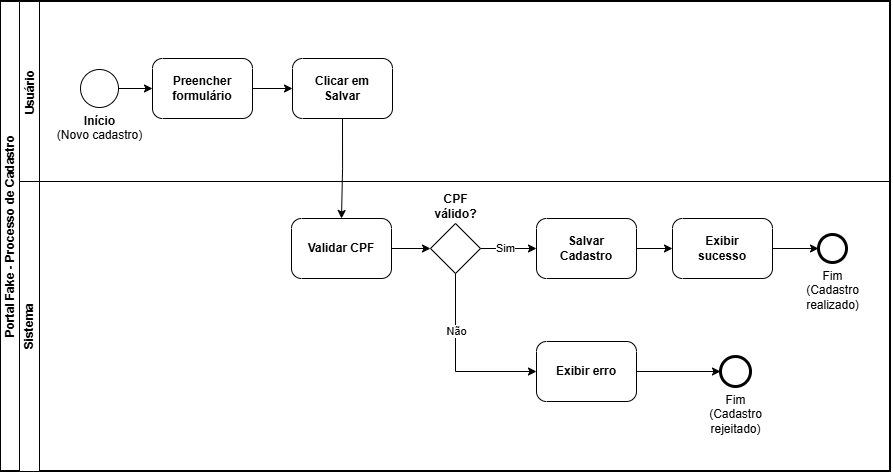

The diagram above was exported from draw.io. Its source (the exported page's mxGraphModel, read from the mxfile embedded in the PNG):
<mxGraphModel dx="1875" dy="858" grid="1" gridSize="10" guides="1" tooltips="1" connect="1" arrows="1" fold="1" page="1" pageScale="1" pageWidth="827" pageHeight="1169" math="0" shadow="0">
  <root>
    <mxCell id="0" />
    <mxCell id="1" parent="0" />
    <mxCell id="gKLviEr8BWpcIKGTj0Vh-3" parent="1" style="swimlane;html=1;startSize=20;fontStyle=0;collapsible=0;horizontal=0;swimlaneLine=1;swimlaneFillColor=#ffffff;strokeWidth=2;whiteSpace=wrap;movable=1;resizable=1;rotatable=1;deletable=1;editable=1;locked=0;connectable=1;" value="&lt;b&gt;Portal Fake - Processo de Cadastro&lt;/b&gt;" vertex="1">
      <mxGeometry height="470" width="890" x="-390" y="250" as="geometry" />
    </mxCell>
    <mxCell id="gKLviEr8BWpcIKGTj0Vh-4" parent="gKLviEr8BWpcIKGTj0Vh-3" style="swimlane;startSize=20;horizontal=0;html=1;whiteSpace=wrap;movable=1;resizable=1;rotatable=1;deletable=1;editable=1;locked=0;connectable=1;labelPosition=center;verticalLabelPosition=top;align=center;verticalAlign=bottom;" value="" vertex="1">
      <mxGeometry height="470" width="870" x="19" as="geometry" />
    </mxCell>
    <mxCell id="gKLviEr8BWpcIKGTj0Vh-6" parent="gKLviEr8BWpcIKGTj0Vh-4" style="swimlane;startSize=20;horizontal=0;html=1;whiteSpace=wrap;movable=1;resizable=1;rotatable=1;deletable=1;editable=1;locked=0;connectable=1;" value="Sistema" vertex="1">
      <mxGeometry height="290" width="870" y="180" as="geometry" />
    </mxCell>
    <mxCell id="gKLviEr8BWpcIKGTj0Vh-24" parent="gKLviEr8BWpcIKGTj0Vh-6" style="points=[[0.25,0,0],[0.5,0,0],[0.75,0,0],[1,0.25,0],[1,0.5,0],[1,0.75,0],[0.75,1,0],[0.5,1,0],[0.25,1,0],[0,0.75,0],[0,0.5,0],[0,0.25,0]];shape=mxgraph.bpmn.task2;whiteSpace=wrap;rectStyle=rounded;size=10;html=1;container=1;expand=0;collapsible=0;taskMarker=abstract;" value="&lt;b&gt;Exibir&lt;/b&gt;&lt;div&gt;&lt;b&gt;sucesso&lt;/b&gt;&lt;/div&gt;" vertex="1">
      <mxGeometry height="60" width="100" x="653" y="37" as="geometry" />
    </mxCell>
    <mxCell id="gKLviEr8BWpcIKGTj0Vh-27" parent="gKLviEr8BWpcIKGTj0Vh-6" style="points=[[0.145,0.145,0],[0.5,0,0],[0.855,0.145,0],[1,0.5,0],[0.855,0.855,0],[0.5,1,0],[0.145,0.855,0],[0,0.5,0]];shape=mxgraph.bpmn.event;html=1;verticalLabelPosition=bottom;labelBackgroundColor=#ffffff;verticalAlign=top;align=center;perimeter=ellipsePerimeter;outlineConnect=0;aspect=fixed;outline=end;symbol=terminate2;" value="Fim&lt;div&gt;(Cadastro&lt;/div&gt;&lt;div&gt;rejeitado)&lt;/div&gt;" vertex="1">
      <mxGeometry height="30" width="30" x="701" y="175" as="geometry" />
    </mxCell>
    <mxCell id="gKLviEr8BWpcIKGTj0Vh-14" parent="gKLviEr8BWpcIKGTj0Vh-6" style="points=[[0.25,0.25,0],[0.5,0,0],[0.75,0.25,0],[1,0.5,0],[0.75,0.75,0],[0.5,1,0],[0.25,0.75,0],[0,0.5,0]];shape=mxgraph.bpmn.gateway2;html=1;verticalLabelPosition=top;labelBackgroundColor=#ffffff;verticalAlign=bottom;align=center;perimeter=rhombusPerimeter;outlineConnect=0;outline=none;symbol=none;labelPosition=center;" value="&lt;b&gt;CPF&lt;/b&gt;&lt;div&gt;&lt;b&gt;válido?&lt;/b&gt;&lt;/div&gt;" vertex="1">
      <mxGeometry height="50" width="50" x="411" y="42" as="geometry" />
    </mxCell>
    <mxCell id="gKLviEr8BWpcIKGTj0Vh-25" parent="gKLviEr8BWpcIKGTj0Vh-6" style="points=[[0.145,0.145,0],[0.5,0,0],[0.855,0.145,0],[1,0.5,0],[0.855,0.855,0],[0.5,1,0],[0.145,0.855,0],[0,0.5,0]];shape=mxgraph.bpmn.event;html=1;verticalLabelPosition=bottom;labelBackgroundColor=#ffffff;verticalAlign=top;align=center;perimeter=ellipsePerimeter;outlineConnect=0;aspect=fixed;outline=end;symbol=terminate2;" value="Fim&lt;div&gt;(Cadastro&lt;/div&gt;&lt;div&gt;realizado)&lt;/div&gt;" vertex="1">
      <mxGeometry height="28" width="28" x="799" y="53" as="geometry" />
    </mxCell>
    <mxCell id="gKLviEr8BWpcIKGTj0Vh-23" parent="gKLviEr8BWpcIKGTj0Vh-6" style="points=[[0.25,0,0],[0.5,0,0],[0.75,0,0],[1,0.25,0],[1,0.5,0],[1,0.75,0],[0.75,1,0],[0.5,1,0],[0.25,1,0],[0,0.75,0],[0,0.5,0],[0,0.25,0]];shape=mxgraph.bpmn.task2;whiteSpace=wrap;rectStyle=rounded;size=10;html=1;container=1;expand=0;collapsible=0;taskMarker=abstract;" value="&lt;b&gt;Salvar&lt;/b&gt;&lt;div&gt;&lt;b&gt;Cadastro&lt;/b&gt;&lt;/div&gt;" vertex="1">
      <mxGeometry height="60" width="100" x="517" y="37" as="geometry" />
    </mxCell>
    <mxCell id="gKLviEr8BWpcIKGTj0Vh-38" edge="1" parent="gKLviEr8BWpcIKGTj0Vh-6" source="gKLviEr8BWpcIKGTj0Vh-26" style="edgeStyle=orthogonalEdgeStyle;rounded=0;orthogonalLoop=1;jettySize=auto;html=1;exitX=1;exitY=0.5;exitDx=0;exitDy=0;exitPerimeter=0;" target="gKLviEr8BWpcIKGTj0Vh-27">
      <mxGeometry relative="1" as="geometry" />
    </mxCell>
    <mxCell id="gKLviEr8BWpcIKGTj0Vh-26" parent="gKLviEr8BWpcIKGTj0Vh-6" style="points=[[0.25,0,0],[0.5,0,0],[0.75,0,0],[1,0.25,0],[1,0.5,0],[1,0.75,0],[0.75,1,0],[0.5,1,0],[0.25,1,0],[0,0.75,0],[0,0.5,0],[0,0.25,0]];shape=mxgraph.bpmn.task2;whiteSpace=wrap;rectStyle=rounded;size=10;html=1;container=1;expand=0;collapsible=0;taskMarker=abstract;" value="&lt;b&gt;Exibir erro&lt;/b&gt;" vertex="1">
      <mxGeometry height="60" width="100" x="517" y="160" as="geometry" />
    </mxCell>
    <mxCell id="gKLviEr8BWpcIKGTj0Vh-32" edge="1" parent="gKLviEr8BWpcIKGTj0Vh-6" source="gKLviEr8BWpcIKGTj0Vh-14" style="edgeStyle=orthogonalEdgeStyle;rounded=0;orthogonalLoop=1;jettySize=auto;html=1;exitX=1;exitY=0.5;exitDx=0;exitDy=0;exitPerimeter=0;entryX=0;entryY=0.5;entryDx=0;entryDy=0;entryPerimeter=0;" target="gKLviEr8BWpcIKGTj0Vh-23">
      <mxGeometry relative="1" as="geometry" />
    </mxCell>
    <mxCell id="gKLviEr8BWpcIKGTj0Vh-40" connectable="0" parent="gKLviEr8BWpcIKGTj0Vh-32" style="edgeLabel;html=1;align=center;verticalAlign=middle;resizable=0;points=[];" value="Sim" vertex="1">
      <mxGeometry relative="1" x="-0.131" y="1" as="geometry">
        <mxPoint as="offset" />
      </mxGeometry>
    </mxCell>
    <mxCell id="gKLviEr8BWpcIKGTj0Vh-33" edge="1" parent="gKLviEr8BWpcIKGTj0Vh-6" source="gKLviEr8BWpcIKGTj0Vh-23" style="edgeStyle=orthogonalEdgeStyle;rounded=0;orthogonalLoop=1;jettySize=auto;html=1;exitX=1;exitY=0.5;exitDx=0;exitDy=0;exitPerimeter=0;entryX=0;entryY=0.5;entryDx=0;entryDy=0;entryPerimeter=0;" target="gKLviEr8BWpcIKGTj0Vh-24">
      <mxGeometry relative="1" as="geometry" />
    </mxCell>
    <mxCell id="gKLviEr8BWpcIKGTj0Vh-34" edge="1" parent="gKLviEr8BWpcIKGTj0Vh-6" source="gKLviEr8BWpcIKGTj0Vh-24" style="edgeStyle=orthogonalEdgeStyle;rounded=0;orthogonalLoop=1;jettySize=auto;html=1;exitX=1;exitY=0.5;exitDx=0;exitDy=0;exitPerimeter=0;entryX=0;entryY=0.5;entryDx=0;entryDy=0;entryPerimeter=0;" target="gKLviEr8BWpcIKGTj0Vh-25">
      <mxGeometry relative="1" as="geometry" />
    </mxCell>
    <mxCell id="gKLviEr8BWpcIKGTj0Vh-39" edge="1" parent="gKLviEr8BWpcIKGTj0Vh-6" source="gKLviEr8BWpcIKGTj0Vh-14" style="edgeStyle=orthogonalEdgeStyle;rounded=0;orthogonalLoop=1;jettySize=auto;html=1;exitX=0.5;exitY=1;exitDx=0;exitDy=0;exitPerimeter=0;entryX=0;entryY=0.5;entryDx=0;entryDy=0;entryPerimeter=0;" target="gKLviEr8BWpcIKGTj0Vh-26">
      <mxGeometry relative="1" as="geometry" />
    </mxCell>
    <mxCell id="gKLviEr8BWpcIKGTj0Vh-41" connectable="0" parent="gKLviEr8BWpcIKGTj0Vh-39" style="edgeLabel;html=1;align=center;verticalAlign=middle;resizable=0;points=[];" value="Não" vertex="1">
      <mxGeometry relative="1" x="-0.3574" as="geometry">
        <mxPoint as="offset" />
      </mxGeometry>
    </mxCell>
    <mxCell id="gKLviEr8BWpcIKGTj0Vh-13" parent="gKLviEr8BWpcIKGTj0Vh-6" style="points=[[0.25,0,0],[0.5,0,0],[0.75,0,0],[1,0.25,0],[1,0.5,0],[1,0.75,0],[0.75,1,0],[0.5,1,0],[0.25,1,0],[0,0.75,0],[0,0.5,0],[0,0.25,0]];shape=mxgraph.bpmn.task2;whiteSpace=wrap;rectStyle=rounded;size=10;html=1;container=1;expand=0;collapsible=0;taskMarker=abstract;" value="&lt;b&gt;Validar CPF&lt;/b&gt;" vertex="1">
      <mxGeometry height="60" width="100" x="272" y="37" as="geometry" />
    </mxCell>
    <mxCell id="gKLviEr8BWpcIKGTj0Vh-31" edge="1" parent="gKLviEr8BWpcIKGTj0Vh-6" source="gKLviEr8BWpcIKGTj0Vh-13" style="edgeStyle=orthogonalEdgeStyle;rounded=0;orthogonalLoop=1;jettySize=auto;html=1;exitX=1;exitY=0.5;exitDx=0;exitDy=0;exitPerimeter=0;entryX=0;entryY=0.5;entryDx=0;entryDy=0;entryPerimeter=0;" target="gKLviEr8BWpcIKGTj0Vh-14">
      <mxGeometry relative="1" as="geometry" />
    </mxCell>
    <mxCell id="gKLviEr8BWpcIKGTj0Vh-10" parent="gKLviEr8BWpcIKGTj0Vh-4" style="points=[[0.25,0,0],[0.5,0,0],[0.75,0,0],[1,0.25,0],[1,0.5,0],[1,0.75,0],[0.75,1,0],[0.5,1,0],[0.25,1,0],[0,0.75,0],[0,0.5,0],[0,0.25,0]];shape=mxgraph.bpmn.task2;whiteSpace=wrap;rectStyle=rounded;size=10;html=1;container=1;expand=0;collapsible=0;taskMarker=abstract;" value="&lt;b&gt;Preencher formulário&lt;/b&gt;" vertex="1">
      <mxGeometry height="60" width="100" x="133" y="57" as="geometry" />
    </mxCell>
    <mxCell id="gKLviEr8BWpcIKGTj0Vh-12" parent="gKLviEr8BWpcIKGTj0Vh-4" style="points=[[0.25,0,0],[0.5,0,0],[0.75,0,0],[1,0.25,0],[1,0.5,0],[1,0.75,0],[0.75,1,0],[0.5,1,0],[0.25,1,0],[0,0.75,0],[0,0.5,0],[0,0.25,0]];shape=mxgraph.bpmn.task2;whiteSpace=wrap;rectStyle=rounded;size=10;html=1;container=1;expand=0;collapsible=0;taskMarker=abstract;" value="&lt;b&gt;Clicar em&lt;/b&gt;&lt;div&gt;&lt;b&gt;Salvar&lt;/b&gt;&lt;/div&gt;" vertex="1">
      <mxGeometry height="60" width="100" x="273" y="57" as="geometry" />
    </mxCell>
    <mxCell id="gKLviEr8BWpcIKGTj0Vh-29" edge="1" parent="gKLviEr8BWpcIKGTj0Vh-4" source="gKLviEr8BWpcIKGTj0Vh-10" style="edgeStyle=orthogonalEdgeStyle;rounded=0;orthogonalLoop=1;jettySize=auto;html=1;exitX=1;exitY=0.5;exitDx=0;exitDy=0;exitPerimeter=0;entryX=0;entryY=0.5;entryDx=0;entryDy=0;entryPerimeter=0;" target="gKLviEr8BWpcIKGTj0Vh-12">
      <mxGeometry relative="1" as="geometry" />
    </mxCell>
    <mxCell id="gKLviEr8BWpcIKGTj0Vh-30" edge="1" parent="gKLviEr8BWpcIKGTj0Vh-4" source="gKLviEr8BWpcIKGTj0Vh-12" style="edgeStyle=orthogonalEdgeStyle;rounded=0;orthogonalLoop=1;jettySize=auto;html=1;exitX=0.5;exitY=1;exitDx=0;exitDy=0;exitPerimeter=0;entryX=0.5;entryY=0;entryDx=0;entryDy=0;entryPerimeter=0;" target="gKLviEr8BWpcIKGTj0Vh-13">
      <mxGeometry relative="1" as="geometry" />
    </mxCell>
    <mxCell id="gKLviEr8BWpcIKGTj0Vh-9" parent="gKLviEr8BWpcIKGTj0Vh-4" style="points=[[0.145,0.145,0],[0.5,0,0],[0.855,0.145,0],[1,0.5,0],[0.855,0.855,0],[0.5,1,0],[0.145,0.855,0],[0,0.5,0]];shape=mxgraph.bpmn.event;html=1;verticalLabelPosition=bottom;labelBackgroundColor=#ffffff;verticalAlign=top;align=center;perimeter=ellipsePerimeter;outlineConnect=0;aspect=fixed;outline=standard;symbol=general;" value="&lt;b&gt;Início&lt;/b&gt;&lt;div&gt;(Novo cadastro)&lt;/div&gt;" vertex="1">
      <mxGeometry height="38" width="38" x="61" y="68" as="geometry" />
    </mxCell>
    <mxCell id="gKLviEr8BWpcIKGTj0Vh-28" edge="1" parent="gKLviEr8BWpcIKGTj0Vh-4" source="gKLviEr8BWpcIKGTj0Vh-9" style="edgeStyle=orthogonalEdgeStyle;rounded=0;orthogonalLoop=1;jettySize=auto;html=1;exitX=1;exitY=0.5;exitDx=0;exitDy=0;exitPerimeter=0;entryX=0;entryY=0.5;entryDx=0;entryDy=0;entryPerimeter=0;" target="gKLviEr8BWpcIKGTj0Vh-10">
      <mxGeometry relative="1" as="geometry" />
    </mxCell>
    <mxCell id="gKLviEr8BWpcIKGTj0Vh-42" parent="gKLviEr8BWpcIKGTj0Vh-4" style="text;html=1;whiteSpace=wrap;strokeColor=none;fillColor=none;align=center;verticalAlign=middle;rounded=0;rotation=-90;" value="&lt;b&gt;Usuário&lt;/b&gt;" vertex="1">
      <mxGeometry height="30" width="60" x="-19" y="76" as="geometry" />
    </mxCell>
  </root>
</mxGraphModel>